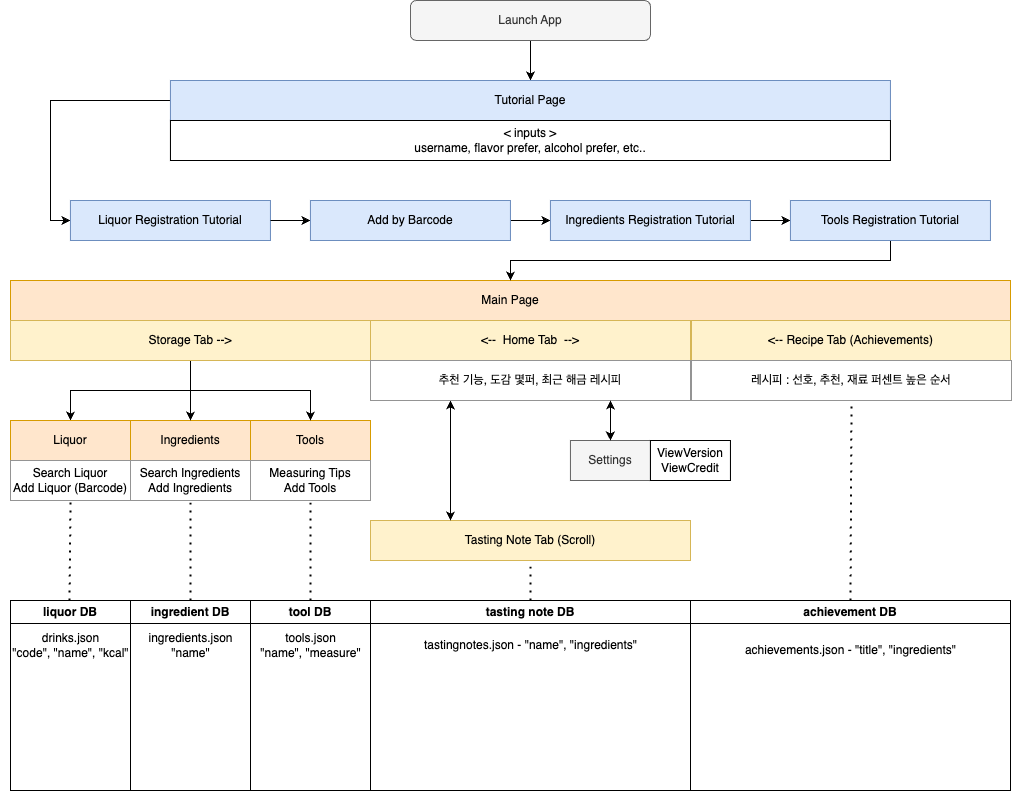

The diagram above was exported from draw.io. Its source (the exported page's mxGraphModel, read from the mxfile embedded in the PNG):
<mxGraphModel dx="-6" dy="460" grid="1" gridSize="10" guides="1" tooltips="1" connect="1" arrows="1" fold="1" page="1" pageScale="1" pageWidth="827" pageHeight="1169" math="0" shadow="0">
  <root>
    <mxCell id="0" />
    <mxCell id="1" parent="0" />
    <mxCell id="_mtLYxZJkh9FbyAivdRi-48" style="edgeStyle=orthogonalEdgeStyle;rounded=0;orthogonalLoop=1;jettySize=auto;html=1;entryX=0.5;entryY=0;entryDx=0;entryDy=0;" edge="1" parent="1" source="Ki75VMZUz1hWSTVILeU8-2" target="Ki75VMZUz1hWSTVILeU8-5">
      <mxGeometry relative="1" as="geometry" />
    </mxCell>
    <mxCell id="Ki75VMZUz1hWSTVILeU8-2" value="Launch App" style="rounded=1;whiteSpace=wrap;html=1;fillColor=#f5f5f5;fontColor=#333333;strokeColor=#666666;" parent="1" vertex="1">
      <mxGeometry x="1279.94" y="40" width="240" height="40" as="geometry" />
    </mxCell>
    <mxCell id="_mtLYxZJkh9FbyAivdRi-56" style="edgeStyle=orthogonalEdgeStyle;rounded=0;orthogonalLoop=1;jettySize=auto;html=1;exitX=0;exitY=0.5;exitDx=0;exitDy=0;entryX=0;entryY=0.5;entryDx=0;entryDy=0;" edge="1" parent="1" source="Ki75VMZUz1hWSTVILeU8-5" target="_mtLYxZJkh9FbyAivdRi-7">
      <mxGeometry relative="1" as="geometry" />
    </mxCell>
    <mxCell id="Ki75VMZUz1hWSTVILeU8-5" value="Tutorial Page" style="rounded=0;whiteSpace=wrap;html=1;fillColor=#dae8fc;strokeColor=#6c8ebf;" parent="1" vertex="1">
      <mxGeometry x="1039.94" y="120" width="720" height="40" as="geometry" />
    </mxCell>
    <mxCell id="Ki75VMZUz1hWSTVILeU8-13" value="Main Page" style="rounded=0;whiteSpace=wrap;html=1;fillColor=#ffe6cc;strokeColor=#d79b00;" parent="1" vertex="1">
      <mxGeometry x="880" y="320" width="1000" height="40" as="geometry" />
    </mxCell>
    <mxCell id="Ki75VMZUz1hWSTVILeU8-20" value="&amp;lt;--&amp;nbsp; Home Tab&amp;nbsp; -&lt;span style=&quot;background-color: initial;&quot;&gt;-&amp;gt;&lt;/span&gt;" style="rounded=0;whiteSpace=wrap;html=1;fillColor=#fff2cc;strokeColor=#d6b656;" parent="1" vertex="1">
      <mxGeometry x="1240" y="360" width="320" height="40" as="geometry" />
    </mxCell>
    <mxCell id="Ki75VMZUz1hWSTVILeU8-21" value="&amp;lt;-- Recipe Tab (Achievements)" style="rounded=0;whiteSpace=wrap;html=1;fillColor=#fff2cc;strokeColor=#d6b656;" parent="1" vertex="1">
      <mxGeometry x="1561" y="360" width="319" height="40" as="geometry" />
    </mxCell>
    <mxCell id="Ki75VMZUz1hWSTVILeU8-38" value="achievement DB" style="swimlane;whiteSpace=wrap;html=1;" parent="1" vertex="1">
      <mxGeometry x="1560" y="640" width="320" height="190" as="geometry" />
    </mxCell>
    <mxCell id="_mtLYxZJkh9FbyAivdRi-31" value="achievements.json -&amp;nbsp;&lt;span style=&quot;background-color: initial;&quot;&gt;&quot;title&quot;, &quot;ingredients&quot;&lt;/span&gt;" style="text;html=1;align=center;verticalAlign=middle;resizable=0;points=[];autosize=1;strokeColor=none;fillColor=none;" vertex="1" parent="Ki75VMZUz1hWSTVILeU8-38">
      <mxGeometry x="44.5" y="35" width="230" height="30" as="geometry" />
    </mxCell>
    <mxCell id="Ki75VMZUz1hWSTVILeU8-46" value="Settings" style="rounded=0;whiteSpace=wrap;html=1;fillColor=#f5f5f5;strokeColor=#666666;fontColor=#333333;" parent="1" vertex="1">
      <mxGeometry x="1439.94" y="480" width="80" height="40" as="geometry" />
    </mxCell>
    <mxCell id="_mtLYxZJkh9FbyAivdRi-2" value="&amp;lt; inputs &amp;gt;&lt;br&gt;username,&amp;nbsp;&lt;span style=&quot;background-color: initial;&quot;&gt;flavor prefer,&amp;nbsp;&lt;/span&gt;&lt;span style=&quot;background-color: initial;&quot;&gt;alcohol prefer,&amp;nbsp;&lt;/span&gt;&lt;span style=&quot;background-color: initial;&quot;&gt;etc..&lt;/span&gt;" style="whiteSpace=wrap;html=1;" vertex="1" parent="1">
      <mxGeometry x="1039.94" y="160" width="720" height="40" as="geometry" />
    </mxCell>
    <mxCell id="_mtLYxZJkh9FbyAivdRi-42" style="edgeStyle=orthogonalEdgeStyle;rounded=0;orthogonalLoop=1;jettySize=auto;html=1;entryX=0;entryY=0.5;entryDx=0;entryDy=0;" edge="1" parent="1" source="_mtLYxZJkh9FbyAivdRi-10" target="_mtLYxZJkh9FbyAivdRi-13">
      <mxGeometry relative="1" as="geometry" />
    </mxCell>
    <mxCell id="_mtLYxZJkh9FbyAivdRi-7" value="Liquor Registration Tutorial" style="rounded=0;whiteSpace=wrap;html=1;fillColor=#dae8fc;strokeColor=#6c8ebf;" vertex="1" parent="1">
      <mxGeometry x="939.94" y="240" width="200" height="40" as="geometry" />
    </mxCell>
    <mxCell id="_mtLYxZJkh9FbyAivdRi-51" value="" style="edgeStyle=orthogonalEdgeStyle;rounded=0;orthogonalLoop=1;jettySize=auto;html=1;" edge="1" parent="1" source="_mtLYxZJkh9FbyAivdRi-13" target="_mtLYxZJkh9FbyAivdRi-50">
      <mxGeometry relative="1" as="geometry" />
    </mxCell>
    <mxCell id="_mtLYxZJkh9FbyAivdRi-13" value="Ingredients Registration Tutorial" style="rounded=0;whiteSpace=wrap;html=1;fillColor=#dae8fc;strokeColor=#6c8ebf;" vertex="1" parent="1">
      <mxGeometry x="1419.94" y="240" width="200" height="40" as="geometry" />
    </mxCell>
    <mxCell id="_mtLYxZJkh9FbyAivdRi-16" value="&lt;div style=&quot;text-wrap: nowrap;&quot;&gt;ViewVersion&lt;div&gt;ViewCredit&lt;/div&gt;&lt;/div&gt;" style="whiteSpace=wrap;html=1;" vertex="1" parent="1">
      <mxGeometry x="1519.94" y="480" width="80" height="40" as="geometry" />
    </mxCell>
    <mxCell id="_mtLYxZJkh9FbyAivdRi-25" value="Tools" style="rounded=0;whiteSpace=wrap;html=1;fillColor=#ffe6cc;strokeColor=#d79b00;" vertex="1" parent="1">
      <mxGeometry x="1120" y="460" width="120" height="40" as="geometry" />
    </mxCell>
    <mxCell id="_mtLYxZJkh9FbyAivdRi-26" value="Ingredients" style="rounded=0;whiteSpace=wrap;html=1;fillColor=#ffe6cc;strokeColor=#d79b00;" vertex="1" parent="1">
      <mxGeometry x="1000" y="460" width="120" height="40" as="geometry" />
    </mxCell>
    <mxCell id="_mtLYxZJkh9FbyAivdRi-59" style="edgeStyle=orthogonalEdgeStyle;rounded=0;orthogonalLoop=1;jettySize=auto;html=1;entryX=0.5;entryY=0;entryDx=0;entryDy=0;" edge="1" parent="1" source="_mtLYxZJkh9FbyAivdRi-39" target="_mtLYxZJkh9FbyAivdRi-25">
      <mxGeometry relative="1" as="geometry" />
    </mxCell>
    <mxCell id="_mtLYxZJkh9FbyAivdRi-60" style="edgeStyle=orthogonalEdgeStyle;rounded=0;orthogonalLoop=1;jettySize=auto;html=1;entryX=0.5;entryY=0;entryDx=0;entryDy=0;" edge="1" parent="1" source="_mtLYxZJkh9FbyAivdRi-39" target="_mtLYxZJkh9FbyAivdRi-26">
      <mxGeometry relative="1" as="geometry" />
    </mxCell>
    <mxCell id="_mtLYxZJkh9FbyAivdRi-93" style="edgeStyle=orthogonalEdgeStyle;rounded=0;orthogonalLoop=1;jettySize=auto;html=1;entryX=0.5;entryY=0;entryDx=0;entryDy=0;" edge="1" parent="1" source="_mtLYxZJkh9FbyAivdRi-39" target="_mtLYxZJkh9FbyAivdRi-88">
      <mxGeometry relative="1" as="geometry" />
    </mxCell>
    <mxCell id="_mtLYxZJkh9FbyAivdRi-39" value="Storage Tab --&amp;gt;" style="rounded=0;whiteSpace=wrap;html=1;fillColor=#fff2cc;strokeColor=#d6b656;" vertex="1" parent="1">
      <mxGeometry x="880" y="360" width="360" height="40" as="geometry" />
    </mxCell>
    <mxCell id="_mtLYxZJkh9FbyAivdRi-40" value="&lt;div&gt;Tasting Note Tab (Scroll)&lt;/div&gt;" style="rounded=0;whiteSpace=wrap;html=1;fillColor=#fff2cc;strokeColor=#d6b656;" vertex="1" parent="1">
      <mxGeometry x="1240" y="560" width="320" height="40" as="geometry" />
    </mxCell>
    <mxCell id="_mtLYxZJkh9FbyAivdRi-49" value="" style="edgeStyle=orthogonalEdgeStyle;rounded=0;orthogonalLoop=1;jettySize=auto;html=1;entryX=0;entryY=0.5;entryDx=0;entryDy=0;" edge="1" parent="1" source="_mtLYxZJkh9FbyAivdRi-7" target="_mtLYxZJkh9FbyAivdRi-10">
      <mxGeometry relative="1" as="geometry">
        <mxPoint x="1199.94" y="260" as="sourcePoint" />
        <mxPoint x="1679.94" y="220" as="targetPoint" />
      </mxGeometry>
    </mxCell>
    <mxCell id="_mtLYxZJkh9FbyAivdRi-10" value="Add by Barcode" style="rounded=0;whiteSpace=wrap;html=1;fillColor=#dae8fc;strokeColor=#6c8ebf;" vertex="1" parent="1">
      <mxGeometry x="1179.94" y="240" width="200" height="40" as="geometry" />
    </mxCell>
    <mxCell id="_mtLYxZJkh9FbyAivdRi-54" style="edgeStyle=orthogonalEdgeStyle;rounded=0;orthogonalLoop=1;jettySize=auto;html=1;entryX=0.5;entryY=0;entryDx=0;entryDy=0;" edge="1" parent="1" source="_mtLYxZJkh9FbyAivdRi-50" target="Ki75VMZUz1hWSTVILeU8-13">
      <mxGeometry relative="1" as="geometry" />
    </mxCell>
    <mxCell id="_mtLYxZJkh9FbyAivdRi-50" value="Tools Registration Tutorial" style="rounded=0;whiteSpace=wrap;html=1;fillColor=#dae8fc;strokeColor=#6c8ebf;" vertex="1" parent="1">
      <mxGeometry x="1659.94" y="240" width="200" height="40" as="geometry" />
    </mxCell>
    <mxCell id="_mtLYxZJkh9FbyAivdRi-71" value="tasting note DB" style="swimlane;whiteSpace=wrap;html=1;" vertex="1" parent="1">
      <mxGeometry x="1240" y="640" width="320" height="190" as="geometry" />
    </mxCell>
    <mxCell id="_mtLYxZJkh9FbyAivdRi-74" value="tastingnotes.json -&amp;nbsp;&lt;span style=&quot;background-color: initial;&quot;&gt;&quot;name&quot;, &quot;ingredients&quot;&lt;/span&gt;" style="text;html=1;align=center;verticalAlign=middle;resizable=0;points=[];autosize=1;strokeColor=none;fillColor=none;" vertex="1" parent="_mtLYxZJkh9FbyAivdRi-71">
      <mxGeometry x="40" y="30" width="240" height="30" as="geometry" />
    </mxCell>
    <mxCell id="_mtLYxZJkh9FbyAivdRi-77" value="" style="endArrow=classic;startArrow=classic;html=1;rounded=0;exitX=0.25;exitY=0;exitDx=0;exitDy=0;entryX=0.25;entryY=1;entryDx=0;entryDy=0;" edge="1" parent="1" source="_mtLYxZJkh9FbyAivdRi-40" target="_mtLYxZJkh9FbyAivdRi-79">
      <mxGeometry width="50" height="50" relative="1" as="geometry">
        <mxPoint x="1370" y="450" as="sourcePoint" />
        <mxPoint x="1300" y="440" as="targetPoint" />
      </mxGeometry>
    </mxCell>
    <mxCell id="_mtLYxZJkh9FbyAivdRi-78" value="" style="endArrow=none;dashed=1;html=1;dashPattern=1 3;strokeWidth=2;rounded=0;exitX=0.5;exitY=0;exitDx=0;exitDy=0;entryX=0.5;entryY=1;entryDx=0;entryDy=0;" edge="1" parent="1" source="_mtLYxZJkh9FbyAivdRi-71" target="_mtLYxZJkh9FbyAivdRi-40">
      <mxGeometry width="50" height="50" relative="1" as="geometry">
        <mxPoint x="1610" y="610" as="sourcePoint" />
        <mxPoint x="1610" y="450" as="targetPoint" />
      </mxGeometry>
    </mxCell>
    <mxCell id="_mtLYxZJkh9FbyAivdRi-79" value="추천 기능, 도감 몇퍼, 최근 해금 레시피" style="rounded=0;whiteSpace=wrap;html=1;strokeColor=#949494;" vertex="1" parent="1">
      <mxGeometry x="1240" y="400" width="320" height="40" as="geometry" />
    </mxCell>
    <mxCell id="_mtLYxZJkh9FbyAivdRi-81" value="" style="endArrow=classic;startArrow=classic;html=1;rounded=0;entryX=0.75;entryY=1;entryDx=0;entryDy=0;exitX=0.5;exitY=0;exitDx=0;exitDy=0;edgeStyle=orthogonalEdgeStyle;" edge="1" parent="1" source="Ki75VMZUz1hWSTVILeU8-46" target="_mtLYxZJkh9FbyAivdRi-79">
      <mxGeometry width="50" height="50" relative="1" as="geometry">
        <mxPoint x="1310" y="610" as="sourcePoint" />
        <mxPoint x="1360" y="560" as="targetPoint" />
      </mxGeometry>
    </mxCell>
    <mxCell id="_mtLYxZJkh9FbyAivdRi-82" value="Search Ingredients&lt;div&gt;Add Ingredients&lt;/div&gt;" style="rounded=0;whiteSpace=wrap;html=1;strokeColor=#949494;" vertex="1" parent="1">
      <mxGeometry x="1000" y="500" width="120" height="40" as="geometry" />
    </mxCell>
    <mxCell id="_mtLYxZJkh9FbyAivdRi-83" value="&lt;div&gt;Measuring Tips&lt;/div&gt;Add Tools" style="rounded=0;whiteSpace=wrap;html=1;strokeColor=#949494;" vertex="1" parent="1">
      <mxGeometry x="1120" y="500" width="120" height="40" as="geometry" />
    </mxCell>
    <mxCell id="_mtLYxZJkh9FbyAivdRi-84" value="" style="endArrow=none;dashed=1;html=1;dashPattern=1 3;strokeWidth=2;rounded=0;entryX=0.5;entryY=1;entryDx=0;entryDy=0;exitX=0.5;exitY=0;exitDx=0;exitDy=0;" edge="1" parent="1" source="_mtLYxZJkh9FbyAivdRi-29" target="_mtLYxZJkh9FbyAivdRi-83">
      <mxGeometry width="50" height="50" relative="1" as="geometry">
        <mxPoint x="1069" y="650" as="sourcePoint" />
        <mxPoint x="1070" y="550" as="targetPoint" />
      </mxGeometry>
    </mxCell>
    <mxCell id="_mtLYxZJkh9FbyAivdRi-85" value="liquor DB" style="swimlane;whiteSpace=wrap;html=1;" vertex="1" parent="1">
      <mxGeometry x="880" y="640" width="120" height="190" as="geometry" />
    </mxCell>
    <mxCell id="_mtLYxZJkh9FbyAivdRi-86" value="drinks.json&lt;div&gt;&quot;code&quot;, &quot;name&quot;, &quot;kcal&quot;&lt;/div&gt;" style="text;html=1;align=center;verticalAlign=middle;resizable=0;points=[];autosize=1;strokeColor=none;fillColor=none;" vertex="1" parent="_mtLYxZJkh9FbyAivdRi-85">
      <mxGeometry x="-10" y="25" width="140" height="40" as="geometry" />
    </mxCell>
    <mxCell id="_mtLYxZJkh9FbyAivdRi-87" value="" style="endArrow=none;dashed=1;html=1;dashPattern=1 3;strokeWidth=2;rounded=0;entryX=0.5;entryY=1;entryDx=0;entryDy=0;" edge="1" parent="_mtLYxZJkh9FbyAivdRi-85" target="_mtLYxZJkh9FbyAivdRi-89">
      <mxGeometry width="50" height="50" relative="1" as="geometry">
        <mxPoint x="59" as="sourcePoint" />
        <mxPoint x="59.47000000000003" y="-40" as="targetPoint" />
      </mxGeometry>
    </mxCell>
    <mxCell id="_mtLYxZJkh9FbyAivdRi-88" value="Liquor" style="rounded=0;whiteSpace=wrap;html=1;fillColor=#ffe6cc;strokeColor=#d79b00;" vertex="1" parent="1">
      <mxGeometry x="880" y="460" width="120" height="40" as="geometry" />
    </mxCell>
    <mxCell id="_mtLYxZJkh9FbyAivdRi-89" value="Search Liquor&lt;div&gt;Add Liquor (Barcode)&lt;/div&gt;" style="rounded=0;whiteSpace=wrap;html=1;strokeColor=#949494;" vertex="1" parent="1">
      <mxGeometry x="880" y="500" width="120" height="40" as="geometry" />
    </mxCell>
    <mxCell id="_mtLYxZJkh9FbyAivdRi-90" value="ingredient DB" style="swimlane;whiteSpace=wrap;html=1;" vertex="1" parent="1">
      <mxGeometry x="1000" y="640" width="120" height="190" as="geometry" />
    </mxCell>
    <mxCell id="_mtLYxZJkh9FbyAivdRi-91" value="ingredients.json&lt;div&gt;&quot;name&quot;&lt;/div&gt;" style="text;html=1;align=center;verticalAlign=middle;resizable=0;points=[];autosize=1;strokeColor=none;fillColor=none;" vertex="1" parent="_mtLYxZJkh9FbyAivdRi-90">
      <mxGeometry x="5" y="25" width="110" height="40" as="geometry" />
    </mxCell>
    <mxCell id="_mtLYxZJkh9FbyAivdRi-92" value="" style="endArrow=none;dashed=1;html=1;dashPattern=1 3;strokeWidth=2;rounded=0;entryX=0.5;entryY=1;entryDx=0;entryDy=0;exitX=0.5;exitY=0;exitDx=0;exitDy=0;" edge="1" parent="1" source="_mtLYxZJkh9FbyAivdRi-90" target="_mtLYxZJkh9FbyAivdRi-82">
      <mxGeometry width="50" height="50" relative="1" as="geometry">
        <mxPoint x="1190" y="650" as="sourcePoint" />
        <mxPoint x="1190" y="550" as="targetPoint" />
      </mxGeometry>
    </mxCell>
    <mxCell id="_mtLYxZJkh9FbyAivdRi-29" value="tool DB" style="swimlane;whiteSpace=wrap;html=1;" vertex="1" parent="1">
      <mxGeometry x="1120" y="640" width="120" height="190" as="geometry" />
    </mxCell>
    <mxCell id="_mtLYxZJkh9FbyAivdRi-30" value="tools.json&lt;div&gt;&quot;name&quot;, &quot;measure&quot;&lt;/div&gt;" style="text;html=1;align=center;verticalAlign=middle;resizable=0;points=[];autosize=1;strokeColor=none;fillColor=none;" vertex="1" parent="_mtLYxZJkh9FbyAivdRi-29">
      <mxGeometry y="25" width="120" height="40" as="geometry" />
    </mxCell>
    <mxCell id="_mtLYxZJkh9FbyAivdRi-95" value="레시피 : 선호, 추천, 재료 퍼센트 높은 순서" style="rounded=0;whiteSpace=wrap;html=1;strokeColor=#949494;" vertex="1" parent="1">
      <mxGeometry x="1561" y="400" width="320" height="40" as="geometry" />
    </mxCell>
    <mxCell id="_mtLYxZJkh9FbyAivdRi-97" value="" style="endArrow=none;dashed=1;html=1;dashPattern=1 3;strokeWidth=2;rounded=0;entryX=0.5;entryY=1;entryDx=0;entryDy=0;exitX=0.5;exitY=0;exitDx=0;exitDy=0;" edge="1" parent="1" source="Ki75VMZUz1hWSTVILeU8-38" target="_mtLYxZJkh9FbyAivdRi-95">
      <mxGeometry width="50" height="50" relative="1" as="geometry">
        <mxPoint x="1480" y="560" as="sourcePoint" />
        <mxPoint x="1530" y="510" as="targetPoint" />
      </mxGeometry>
    </mxCell>
  </root>
</mxGraphModel>